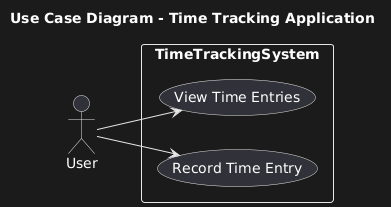

The diagram above was rendered by PlantUML. Its source (embedded in the PNG):
@startuml
title Use Case Diagram - Time Tracking Application
left to right direction

actor User

rectangle TimeTrackingSystem {
  usecase "Record Time Entry" as RecordTime
  usecase "View Time Entries" as ViewTimes
}

User --> RecordTime
User --> ViewTimes
@enduml